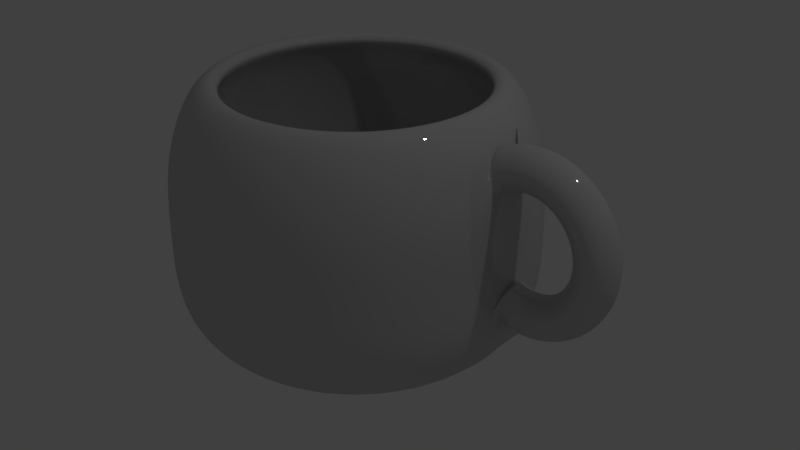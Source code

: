 # Source: TAZAi.blend  (saved by Blender 2.79.0; exported with 4.5.12 LTS)
import bpy
from mathutils import Matrix  # noqa: F401  (used for matrix-valued properties, if any)

bpy.ops.wm.read_factory_settings(use_empty=True)
scene = bpy.context.scene
scene.name = 'Scene'

# ---- collections
col_collection_1 = bpy.data.collections.new('Collection 1'); scene.collection.children.link(col_collection_1)

# ---- materials (node trees are filled in below, after node groups)
mat_material = bpy.data.materials.new('Material')
mat_material.alpha_threshold = 0.0
mat_material.roughness = 0.5

# ---- material node trees
mat_material.use_nodes = True; mat_material.node_tree.nodes.clear()
_N = mat_material.node_tree.nodes; _L = mat_material.node_tree.links
n0 = _N.new('ShaderNodeOutputMaterial'); n0.name = 'Material Output'; n0.location = (300, 300)
n1 = _N.new('ShaderNodeMixShader'); n1.name = 'Mix Shader'; n1.location = (10, 300)
n1.inputs[0].default_value = 0.14
n2 = _N.new('ShaderNodeBsdfDiffuse'); n2.name = 'Diffuse BSDF'; n2.location = (-190, 200)
n2.inputs[0].default_value = (0.5596, 0.5596, 0.5596, 1.0)
n3 = _N.new('ShaderNodeBsdfAnisotropic'); n3.name = 'Glossy BSDF'; n3.location = (-190, 100)
n3.distribution = 'GGX'
n3.inputs[1].default_value = 0.0
_L.new(n1.outputs[0], n0.inputs[0])
_L.new(n2.outputs[0], n1.inputs[1])
_L.new(n3.outputs[0], n1.inputs[2])
n0.is_active_output = True

# ---- world
world_world = bpy.data.worlds.new('World'); scene.world = world_world
world_world.color = (0.05088, 0.05088, 0.05088)
world_world.use_sun_shadow = False
world_world.sun_shadow_jitter_overblur = 0.0
world_world.cycles.sampling_method = 'MANUAL'

# ---- cameras
cam_camera = bpy.data.cameras.new('Camera')
cam_camera.clip_end = 100.0
cam_camera.lens = 35.0
cam_camera.sensor_width = 32.0
cam_camera.sensor_height = 18.0
cam_camera.ortho_scale = 7.314
cam_camera.dof.focus_distance = 0.0

# ---- lights
light_lamp = bpy.data.lights.new('Lamp', 'POINT')
light_lamp.transmission_factor = 0.0
light_lamp.cutoff_distance = 30.0
light_lamp.energy = 100.0
light_lamp.shadow_buffer_clip_start = 1.001
light_lamp.shadow_soft_size = 0.1
light_lamp.shadow_maximum_resolution = 0.006
light_lamp.use_absolute_resolution = True

# ---- meshes
me_cunurbspath = bpy.data.meshes.new('CUNurbsPath')
me_cunurbspath.from_pydata([(-1.67, 0.195, 0.3761), (-1.763, -2.98e-08, 0.547), (-1.67, -0.195, 0.3761), (-1.576, 2.98e-08, 0.2052), (-1.634, 0.195, 0.3935), (-1.709, -1.492e-08, 0.5734), (-1.634, -0.195, 0.3935), (-1.558, 1.488e-08, 0.2135), (-1.597, 0.195, 0.4065), (-1.653, -1.498e-08, 0.5934), (-1.597, -0.195, 0.4065), (-1.541, 1.482e-08, 0.2196), (-1.56, 0.195, 0.4155), (-1.596, -7.619e-09, 0.6072), (-1.56, -0.195, 0.4155), (-1.524, 7.282e-09, 0.2238), (-1.523, 0.195, 0.4204), (-1.539, -1.891e-08, 0.6147), (-1.523, -0.195, 0.4204), (-1.507, 1.834e-08, 0.226), (-1.486, 0.195, 0.4215), (-1.482, -1.16e-08, 0.6165), (-1.486, -0.195, 0.4215), (-1.49, 1.075e-08, 0.2265), (-1.45, 0.195, 0.419), (-1.427, -1.175e-08, 0.6126), (-1.45, -0.195, 0.419), (-1.473, 1.06e-08, 0.2253), (-1.414, 0.195, 0.413), (-1.372, -1.192e-08, 0.6035), (-1.414, -0.195, 0.413), (-1.455, 1.043e-08, 0.2224), (-1.379, 0.195, 0.4036), (-1.32, -1.21e-08, 0.5894), (-1.379, -0.195, 0.4036), (-1.438, 1.026e-08, 0.2178), (-1.346, 0.195, 0.3912), (-1.27, -8.553e-09, 0.5708), (-1.346, -0.195, 0.3912), (-1.422, 6.348e-09, 0.2116), (-1.313, 0.195, 0.3758), (-1.222, -8.739e-09, 0.5479), (-1.313, -0.195, 0.3758), (-1.405, 6.162e-09, 0.2037), (-1.283, 0.195, 0.3577), (-1.176, -1.079e-08, 0.5211), (-1.283, -0.195, 0.3577), (-1.389, 7.837e-09, 0.1942), (-1.254, 0.195, 0.3369), (-1.134, -1.098e-08, 0.4907), (-1.254, -0.195, 0.3369), (-1.374, 7.65e-09, 0.1832), (-1.226, 0.195, 0.3138), (-1.094, -5.574e-09, 0.4569), (-1.226, -0.195, 0.3138), (-1.359, 1.876e-09, 0.1707), (-1.201, 0.195, 0.2885), (-1.057, -3.894e-09, 0.4201), (-1.201, -0.195, 0.2885), (-1.345, -1.691e-10, 0.1569), (-1.178, 0.195, 0.2612), (-1.024, -3.015e-08, 0.3807), (-1.178, -0.195, 0.2612), (-1.332, 2.573e-08, 0.1418), (-1.158, 0.195, 0.2321), (-0.9943, -1.915e-08, 0.3387), (-1.158, -0.195, 0.2321), (-1.321, 1.438e-08, 0.1255), (-1.139, 0.195, 0.2014), (-0.968, -2.585e-08, 0.2946), (-1.139, -0.195, 0.2014), (-1.311, 2.072e-08, 0.1082), (-1.123, 0.195, 0.1693), (-0.9453, -2.322e-08, 0.2487), (-1.123, -0.195, 0.1693), (-1.302, 1.775e-08, 0.09), (-1.11, 0.195, 0.1361), (-0.9263, -1.688e-08, 0.2012), (-1.11, -0.195, 0.1361), (-1.294, 1.106e-08, 0.07102), (-1.1, 0.195, 0.1019), (-0.9112, -2.788e-08, 0.1523), (-1.1, -0.195, 0.1019), (-1.288, 2.172e-08, 0.05142), (-1.092, 0.195, 0.0669), (-0.8999, -1.094e-08, 0.1025), (-1.092, -0.195, 0.0669), (-1.283, 4.426e-09, 0.03133), (-1.086, 0.195, 0.03139), (-0.8925, -1.814e-08, 0.05187), (-1.086, -0.195, 0.03139), (-1.28, 1.126e-08, 0.01091), (-1.084, 0.195, -0.004423), (-0.8892, -1.052e-08, 0.0008333), (-1.084, -0.195, -0.004423), (-1.279, 3.249e-09, -0.00968), (-1.085, 0.195, -0.04033), (-0.8898, -1.496e-08, -0.05037), (-1.085, -0.195, -0.04033), (-1.279, 7.285e-09, -0.03029), (-1.088, 0.195, -0.07609), (-0.8944, -1.992e-08, -0.1014), (-1.088, -0.195, -0.07609), (-1.281, 1.18e-08, -0.05074), (-1.094, 0.195, -0.1115), (-0.9031, -1.42e-08, -0.1521), (-1.094, -0.195, -0.1115), (-1.285, 5.588e-09, -0.07087), (-1.103, 0.195, -0.1463), (-0.9159, -2.53e-08, -0.202), (-1.103, -0.195, -0.1463), (-1.29, 1.614e-08, -0.0905), (-1.114, 0.195, -0.1802), (-0.9327, -1.024e-08, -0.251), (-1.114, -0.195, -0.1802), (-1.296, 4.735e-10, -0.1095), (-1.129, 0.195, -0.2131), (-0.9535, -1.267e-08, -0.2986), (-1.129, -0.195, -0.2131), (-1.304, 2.228e-09, -0.1276), (-1.146, 0.195, -0.2446), (-0.9783, -1.725e-08, -0.3445), (-1.146, -0.195, -0.2446), (-1.313, 6.035e-09, -0.1447), (-1.165, 0.195, -0.2746), (-1.007, -2.001e-08, -0.3885), (-1.165, -0.195, -0.2746), (-1.324, 7.928e-09, -0.1607), (-1.188, 0.195, -0.3027), (-1.04, -1.957e-08, -0.4301), (-1.188, -0.195, -0.3027), (-1.335, 6.504e-09, -0.1753), (-1.212, 0.195, -0.3288), (-1.077, -1.92e-08, -0.469), (-1.212, -0.195, -0.3288), (-1.348, 5.015e-09, -0.1886), (-1.239, 0.195, -0.3526), (-1.117, -2.076e-08, -0.5048), (-1.239, -0.195, -0.3526), (-1.361, 5.315e-09, -0.2003), (-1.268, 0.195, -0.3737), (-1.162, -1.589e-08, -0.5369), (-1.268, -0.195, -0.3737), (-1.375, -9.864e-10, -0.2105), (-1.3, 0.195, -0.392), (-1.21, -1.855e-08, -0.565), (-1.3, -0.195, -0.392), (-1.39, 7.23e-11, -0.219), (-1.333, 0.195, -0.4072), (-1.261, -1.573e-08, -0.5885), (-1.333, -0.195, -0.4072), (-1.405, -4.557e-09, -0.2259), (-1.368, 0.195, -0.419), (-1.315, -1.861e-08, -0.6068), (-1.368, -0.195, -0.419), (-1.42, -3.708e-09, -0.2312), (-1.404, 0.195, -0.4272), (-1.372, -2.719e-08, -0.6195), (-1.404, -0.195, -0.4272), (-1.436, 2.608e-09, -0.2348), (-1.442, 0.195, -0.4314), (-1.431, -1.728e-08, -0.6261), (-1.442, -0.195, -0.4314), (-1.453, -9.833e-09, -0.2367), (-1.481, 0.195, -0.4314), (-1.492, -2.614e-08, -0.6261), (-1.481, -0.195, -0.4314), (-1.471, -3.789e-09, -0.2367), (-1.522, 0.195, -0.4269), (-1.554, -2.77e-08, -0.6192), (-1.522, -0.195, -0.4269), (-1.489, -5.35e-09, -0.2346), (-1.563, 0.195, -0.4177), (-1.616, -2.943e-08, -0.6053), (-1.563, -0.195, -0.4177), (-1.51, -7.077e-09, -0.2301), (-1.604, 0.195, -0.4034), (-1.677, -2.761e-08, -0.5841), (-1.604, -0.195, -0.4034), (-1.531, -1.271e-08, -0.2226), (-1.646, 0.195, -0.3837), (-1.646, -0.195, -0.3837), (-1.555, -1.48e-08, -0.2117), (-2.722, -0.007054, -1.024), (-2.722, 0.8071, -1.024), (-2.722, 0.851, 0.6901), (-2.563, 0.7914, -1.024), (-2.554, 0.8345, 0.6901), (-2.41, 0.7451, -1.024), (-2.393, 0.7857, 0.6901), (-2.269, 0.6699, -1.024), (-2.245, 0.7064, 0.6901), (-2.146, 0.5686, -1.024), (-2.115, 0.5997, 0.6901), (-2.045, 0.4452, -1.024), (-2.008, 0.4697, 0.6901), (-1.969, 0.3045, -1.024), (-1.929, 0.3213, 0.6901), (-1.923, 0.1518, -1.024), (-1.88, 0.1604, 0.6901), (-1.907, -0.007054, -1.024), (-1.863, -0.007054, 0.6901), (-1.923, -0.1659, -1.024), (-1.88, -0.1745, 0.6901), (-1.969, -0.3186, -1.024), (-1.929, -0.3354, 0.6901), (-2.045, -0.4593, -1.024), (-2.008, -0.4838, 0.6901), (-2.146, -0.5827, -1.024), (-2.115, -0.6138, 0.6901), (-2.269, -0.684, -1.024), (-2.245, -0.7205, 0.6901), (-2.41, -0.7592, -1.024), (-2.393, -0.7998, 0.6901), (-2.563, -0.8055, -1.024), (-2.554, -0.8487, 0.6901), (-2.722, -0.8212, -1.024), (-2.722, -0.8651, 0.6901), (-2.88, -0.8055, -1.024), (-2.889, -0.8487, 0.6901), (-3.033, -0.7592, -1.024), (-3.05, -0.7998, 0.6901), (-3.174, -0.684, -1.024), (-3.198, -0.7205, 0.6901), (-3.297, -0.5827, -1.024), (-3.328, -0.6138, 0.6901), (-3.398, -0.4593, -1.024), (-3.435, -0.4838, 0.6901), (-3.474, -0.3186, -1.024), (-3.514, -0.3354, 0.6901), (-3.52, -0.1659, -1.024), (-3.563, -0.1745, 0.6901), (-3.536, -0.007053, -1.024), (-3.58, -0.007053, 0.6901), (-3.52, 0.1518, -1.024), (-3.563, 0.1604, 0.6901), (-3.474, 0.3045, -1.024), (-3.514, 0.3213, 0.6901), (-3.398, 0.4452, -1.024), (-3.435, 0.4697, 0.6901), (-3.297, 0.5686, -1.024), (-3.328, 0.5997, 0.6901), (-3.174, 0.6699, -1.024), (-3.198, 0.7064, 0.6901), (-3.033, 0.7451, -1.024), (-3.05, 0.7857, 0.6901), (-2.88, 0.7914, -1.024), (-2.889, 0.8345, 0.6901), (-2.722, 1.113, -0.7094), (-2.722, 1.113, -0.2612), (-2.722, 1.113, 0.187), (-2.722, 0.9929, 0.5388), (-2.526, 0.9737, 0.5388), (-2.503, 1.092, 0.187), (-2.503, 1.092, -0.2612), (-2.503, 1.092, -0.7094), (-2.339, 0.9168, 0.5388), (-2.293, 1.028, 0.187), (-2.293, 1.028, -0.2612), (-2.293, 1.028, -0.7094), (-2.166, 0.8244, 0.5388), (-2.099, 0.9246, 0.187), (-2.099, 0.9246, -0.2612), (-2.099, 0.9246, -0.7094), (-2.014, 0.7001, 0.5388), (-1.929, 0.7853, 0.187), (-1.929, 0.7853, -0.2612), (-1.929, 0.7853, -0.7094), (-1.89, 0.5485, 0.5388), (-1.79, 0.6155, 0.187), (-1.79, 0.6155, -0.2612), (-1.79, 0.6155, -0.7094), (-1.798, 0.3756, 0.5388), (-1.686, 0.4217, 0.187), (-1.686, 0.4217, -0.2612), (-1.686, 0.4217, -0.7094), (-1.741, 0.188, 0.5388), (-1.623, 0.2115, 0.187), (-1.623, 0.2115, -0.2612), (-1.623, 0.2115, -0.7094), (-1.722, -0.007054, 0.5388), (-1.601, -0.007054, 0.187), (-1.601, -0.007054, -0.2612), (-1.601, -0.007054, -0.7094), (-1.741, -0.2021, 0.5388), (-1.623, -0.2257, 0.187), (-1.623, -0.2257, -0.2612), (-1.623, -0.2257, -0.7094), (-1.798, -0.3897, 0.5388), (-1.686, -0.4359, 0.187), (-1.686, -0.4359, -0.2612), (-1.686, -0.4359, -0.7094), (-1.89, -0.5626, 0.5388), (-1.79, -0.6296, 0.187), (-1.79, -0.6296, -0.2612), (-1.79, -0.6296, -0.7094), (-2.014, -0.7142, 0.5388), (-1.929, -0.7994, 0.187), (-1.929, -0.7994, -0.2612), (-1.929, -0.7994, -0.7094), (-2.166, -0.8385, 0.5388), (-2.099, -0.9387, 0.187), (-2.099, -0.9387, -0.2612), (-2.099, -0.9387, -0.7094), (-2.339, -0.9309, 0.5388), (-2.293, -1.042, 0.187), (-2.293, -1.042, -0.2612), (-2.293, -1.042, -0.7094), (-2.526, -0.9878, 0.5388), (-2.503, -1.106, 0.187), (-2.503, -1.106, -0.2612), (-2.503, -1.106, -0.7094), (-2.722, -1.007, 0.5388), (-2.722, -1.128, 0.187), (-2.722, -1.128, -0.2612), (-2.722, -1.128, -0.7094), (-2.917, -0.9878, 0.5388), (-2.94, -1.106, 0.187), (-2.94, -1.106, -0.2612), (-2.94, -1.106, -0.7094), (-3.104, -0.9309, 0.5388), (-3.15, -1.042, 0.187), (-3.15, -1.042, -0.2612), (-3.15, -1.042, -0.7094), (-3.277, -0.8385, 0.5388), (-3.344, -0.9387, 0.187), (-3.344, -0.9387, -0.2612), (-3.344, -0.9387, -0.7094), (-3.429, -0.7142, 0.5388), (-3.514, -0.7994, 0.187), (-3.514, -0.7994, -0.2612), (-3.514, -0.7994, -0.7094), (-3.553, -0.5626, 0.5388), (-3.653, -0.6296, 0.187), (-3.653, -0.6296, -0.2612), (-3.653, -0.6296, -0.7094), (-3.645, -0.3897, 0.5388), (-3.757, -0.4359, 0.187), (-3.757, -0.4359, -0.2612), (-3.757, -0.4359, -0.7094), (-3.702, -0.2021, 0.5388), (-3.82, -0.2257, 0.187), (-3.82, -0.2257, -0.2612), (-3.82, -0.2257, -0.7094), (-3.722, -0.007053, 0.5388), (-3.842, -0.007053, 0.187), (-3.842, -0.007053, -0.2612), (-3.842, -0.007053, -0.7094), (-3.702, 0.188, 0.5388), (-3.82, 0.2115, 0.187), (-3.82, 0.2115, -0.2612), (-3.82, 0.2115, -0.7094), (-3.645, 0.3756, 0.5388), (-3.757, 0.4217, 0.187), (-3.757, 0.4217, -0.2612), (-3.757, 0.4217, -0.7094), (-3.553, 0.5485, 0.5388), (-3.653, 0.6155, 0.187), (-3.653, 0.6155, -0.2612), (-3.653, 0.6155, -0.7094), (-3.429, 0.7001, 0.5388), (-3.514, 0.7853, 0.187), (-3.514, 0.7853, -0.2612), (-3.514, 0.7853, -0.7094), (-3.277, 0.8244, 0.5388), (-3.344, 0.9246, 0.187), (-3.344, 0.9246, -0.2612), (-3.344, 0.9246, -0.7094), (-3.104, 0.9168, 0.5388), (-3.15, 1.028, 0.187), (-3.15, 1.028, -0.2612), (-3.15, 1.028, -0.7094), (-2.917, 0.9737, 0.5388), (-2.94, 1.092, 0.187), (-2.94, 1.092, -0.2612), (-2.94, 1.092, -0.7094), (-2.722, 0.7428, 0.617), (-2.575, 0.7284, 0.617), (-2.435, 0.6857, 0.617), (-2.305, 0.6164, 0.617), (-2.191, 0.5232, 0.617), (-2.098, 0.4095, 0.617), (-2.029, 0.2799, 0.617), (-1.986, 0.1392, 0.617), (-1.972, -0.007054, 0.617), (-1.986, -0.1533, 0.617), (-2.029, -0.294, 0.617), (-2.098, -0.4237, 0.617), (-2.191, -0.5373, 0.617), (-2.305, -0.6305, 0.617), (-2.435, -0.6998, 0.617), (-2.575, -0.7425, 0.617), (-2.722, -0.7569, 0.617), (-2.868, -0.7425, 0.617), (-3.008, -0.6998, 0.617), (-3.138, -0.6305, 0.617), (-3.252, -0.5373, 0.617), (-3.345, -0.4237, 0.617), (-3.414, -0.294, 0.617), (-3.457, -0.1533, 0.617), (-3.471, -0.007053, 0.617), (-3.457, 0.1392, 0.617), (-3.414, 0.2799, 0.617), (-3.345, 0.4095, 0.617), (-3.252, 0.5232, 0.617), (-3.138, 0.6164, 0.617), (-3.008, 0.6857, 0.617), (-2.868, 0.7284, 0.617), (-2.715, 0.8527, 0.5348), (-2.547, 0.8361, 0.5348), (-2.386, 0.7872, 0.5348), (-2.238, 0.7078, 0.5348), (-2.107, 0.6009, 0.5348), (-2.0, 0.4706, 0.5348), (-1.921, 0.3219, 0.5348), (-1.872, 0.1607, 0.5348), (-1.855, -0.007054, 0.5348), (-1.872, -0.1748, 0.5348), (-1.921, -0.336, 0.5348), (-2.0, -0.4847, 0.5348), (-2.107, -0.615, 0.5348), (-2.238, -0.7219, 0.5348), (-2.386, -0.8013, 0.5348), (-2.547, -0.8502, 0.5348), (-2.715, -0.8668, 0.5348), (-2.883, -0.8502, 0.5348), (-3.044, -0.8013, 0.5348), (-3.193, -0.7219, 0.5348), (-3.323, -0.615, 0.5348), (-3.43, -0.4847, 0.5348), (-3.509, -0.336, 0.5348), (-3.558, -0.1748, 0.5348), (-3.575, -0.007053, 0.5348), (-3.558, 0.1607, 0.5348), (-3.509, 0.3219, 0.5348), (-3.43, 0.4706, 0.5348), (-3.323, 0.6009, 0.5348), (-3.193, 0.7078, 0.5348), (-3.044, 0.7872, 0.5348), (-2.883, 0.8361, 0.5348), (-2.715, 0.9881, 0.187), (-2.521, 0.9689, 0.187), (-2.334, 0.9123, 0.187), (-2.162, 0.8203, 0.187), (-2.012, 0.6966, 0.187), (-1.888, 0.5458, 0.187), (-1.796, 0.3738, 0.187), (-1.739, 0.1871, 0.187), (-1.72, -0.007054, 0.187), (-1.739, -0.2012, 0.187), (-1.796, -0.3879, 0.187), (-1.888, -0.5599, 0.187), (-2.012, -0.7107, 0.187), (-2.162, -0.8345, 0.187), (-2.334, -0.9264, 0.187), (-2.521, -0.983, 0.187), (-2.715, -1.002, 0.187), (-2.909, -0.983, 0.187), (-3.096, -0.9264, 0.187), (-3.268, -0.8345, 0.187), (-3.419, -0.7107, 0.187), (-3.543, -0.5599, 0.187), (-3.635, -0.3879, 0.187), (-3.691, -0.2012, 0.187), (-3.71, -0.007053, 0.187), (-3.691, 0.1871, 0.187), (-3.635, 0.3738, 0.187), (-3.543, 0.5458, 0.187), (-3.419, 0.6966, 0.187), (-3.268, 0.8204, 0.187), (-3.096, 0.9123, 0.187), (-2.909, 0.9689, 0.187), (-2.715, 1.035, -0.2557), (-2.512, 1.015, -0.2557), (-2.316, 0.9557, -0.2557), (-2.136, 0.8594, -0.2557), (-1.978, 0.7298, -0.2557), (-1.849, 0.5719, -0.2557), (-1.752, 0.3917, -0.2557), (-1.693, 0.1962, -0.2557), (-1.673, -0.007054, -0.2557), (-1.693, -0.2103, -0.2557), (-1.752, -0.4058, -0.2557), (-1.849, -0.586, -0.2557), (-1.978, -0.7439, -0.2557), (-2.136, -0.8735, -0.2557), (-2.316, -0.9698, -0.2557), (-2.512, -1.029, -0.2557), (-2.715, -1.049, -0.2557), (-2.918, -1.029, -0.2557), (-3.114, -0.9698, -0.2557), (-3.294, -0.8735, -0.2557), (-3.452, -0.7439, -0.2557), (-3.582, -0.586, -0.2557), (-3.678, -0.4058, -0.2557), (-3.737, -0.2103, -0.2557), (-3.757, -0.007053, -0.2557), (-3.737, 0.1962, -0.2557), (-3.678, 0.3917, -0.2557), (-3.582, 0.5719, -0.2557), (-3.452, 0.7298, -0.2557), (-3.294, 0.8594, -0.2557), (-3.114, 0.9557, -0.2557), (-2.918, 1.015, -0.2557), (-2.715, 1.011, -0.711), (-2.516, 0.9919, -0.711), (-2.325, 0.9339, -0.711), (-2.149, 0.8398, -0.711), (-1.995, 0.7132, -0.711), (-1.868, 0.5588, -0.711), (-1.774, 0.3827, -0.711), (-1.716, 0.1917, -0.711), (-1.697, -0.007053, -0.711), (-1.716, -0.2058, -0.711), (-1.774, -0.3968, -0.711), (-1.868, -0.5729, -0.711), (-1.995, -0.7273, -0.711), (-2.149, -0.8539, -0.711), (-2.325, -0.948, -0.711), (-2.516, -1.006, -0.711), (-2.715, -1.026, -0.711), (-2.914, -1.006, -0.711), (-3.105, -0.948, -0.711), (-3.281, -0.8539, -0.711), (-3.435, -0.7273, -0.711), (-3.562, -0.5729, -0.711), (-3.656, -0.3968, -0.711), (-3.714, -0.2058, -0.711), (-3.734, -0.007053, -0.711), (-3.714, 0.1917, -0.711), (-3.656, 0.3827, -0.711), (-3.562, 0.5588, -0.711), (-3.435, 0.7132, -0.711), (-3.281, 0.8398, -0.711), (-3.105, 0.9339, -0.711), (-2.914, 0.9919, -0.711), (-2.709, 0.7657, -0.9513), (-2.558, 0.7509, -0.9513), (-2.413, 0.7069, -0.9513), (-2.28, 0.6355, -0.9513), (-2.162, 0.5394, -0.9513), (-2.066, 0.4223, -0.9513), (-1.995, 0.2887, -0.9513), (-1.951, 0.1437, -0.9513), (-1.936, -0.007053, -0.9513), (-1.951, -0.1578, -0.9513), (-1.995, -0.3028, -0.9513), (-2.066, -0.4364, -0.9513), (-2.162, -0.5535, -0.9513), (-2.28, -0.6496, -0.9513), (-2.413, -0.721, -0.9513), (-2.558, -0.765, -0.9513), (-2.709, -0.7798, -0.9513), (-2.86, -0.765, -0.9513), (-3.005, -0.721, -0.9513), (-3.138, -0.6496, -0.9513), (-3.255, -0.5535, -0.9513), (-3.351, -0.4364, -0.9513), (-3.423, -0.3028, -0.9513), (-3.467, -0.1578, -0.9513), (-3.482, -0.007053, -0.9513), (-3.467, 0.1437, -0.9513), (-3.423, 0.2887, -0.9513), (-3.351, 0.4223, -0.9513), (-3.255, 0.5394, -0.9513), (-3.138, 0.6355, -0.9513), (-3.005, 0.7069, -0.9513), (-2.86, 0.7509, -0.9513), (-2.709, -0.007053, -0.9513)], [], [(0, 4, 7, 3), (1, 5, 4, 0), (2, 6, 5, 1), (3, 7, 6, 2), (4, 8, 11, 7), (5, 9, 8, 4), (6, 10, 9, 5), (7, 11, 10, 6), (8, 12, 15, 11), (9, 13, 12, 8), (10, 14, 13, 9), (11, 15, 14, 10), (12, 16, 19, 15), (13, 17, 16, 12), (14, 18, 17, 13), (15, 19, 18, 14), (16, 20, 23, 19), (17, 21, 20, 16), (18, 22, 21, 17), (19, 23, 22, 18), (20, 24, 27, 23), (21, 25, 24, 20), (22, 26, 25, 21), (23, 27, 26, 22), (24, 28, 31, 27), (25, 29, 28, 24), (26, 30, 29, 25), (27, 31, 30, 26), (28, 32, 35, 31), (29, 33, 32, 28), (30, 34, 33, 29), (31, 35, 34, 30), (32, 36, 39, 35), (33, 37, 36, 32), (34, 38, 37, 33), (35, 39, 38, 34), (36, 40, 43, 39), (37, 41, 40, 36), (38, 42, 41, 37), (39, 43, 42, 38), (40, 44, 47, 43), (41, 45, 44, 40), (42, 46, 45, 41), (43, 47, 46, 42), (44, 48, 51, 47), (45, 49, 48, 44), (46, 50, 49, 45), (47, 51, 50, 46), (48, 52, 55, 51), (49, 53, 52, 48), (50, 54, 53, 49), (51, 55, 54, 50), (52, 56, 59, 55), (53, 57, 56, 52), (54, 58, 57, 53), (55, 59, 58, 54), (56, 60, 63, 59), (57, 61, 60, 56), (58, 62, 61, 57), (59, 63, 62, 58), (60, 64, 67, 63), (61, 65, 64, 60), (62, 66, 65, 61), (63, 67, 66, 62), (64, 68, 71, 67), (65, 69, 68, 64), (66, 70, 69, 65), (67, 71, 70, 66), (68, 72, 75, 71), (69, 73, 72, 68), (70, 74, 73, 69), (71, 75, 74, 70), (72, 76, 79, 75), (73, 77, 76, 72), (74, 78, 77, 73), (75, 79, 78, 74), (76, 80, 83, 79), (77, 81, 80, 76), (78, 82, 81, 77), (79, 83, 82, 78), (80, 84, 87, 83), (81, 85, 84, 80), (82, 86, 85, 81), (83, 87, 86, 82), (84, 88, 91, 87), (85, 89, 88, 84), (86, 90, 89, 85), (87, 91, 90, 86), (88, 92, 95, 91), (89, 93, 92, 88), (90, 94, 93, 89), (91, 95, 94, 90), (92, 96, 99, 95), (93, 97, 96, 92), (94, 98, 97, 93), (95, 99, 98, 94), (96, 100, 103, 99), (97, 101, 100, 96), (98, 102, 101, 97), (99, 103, 102, 98), (100, 104, 107, 103), (101, 105, 104, 100), (102, 106, 105, 101), (103, 107, 106, 102), (104, 108, 111, 107), (105, 109, 108, 104), (106, 110, 109, 105), (107, 111, 110, 106), (108, 112, 115, 111), (109, 113, 112, 108), (110, 114, 113, 109), (111, 115, 114, 110), (112, 116, 119, 115), (113, 117, 116, 112), (114, 118, 117, 113), (115, 119, 118, 114), (116, 120, 123, 119), (117, 121, 120, 116), (118, 122, 121, 117), (119, 123, 122, 118), (120, 124, 127, 123), (121, 125, 124, 120), (122, 126, 125, 121), (123, 127, 126, 122), (124, 128, 131, 127), (125, 129, 128, 124), (126, 130, 129, 125), (127, 131, 130, 126), (128, 132, 135, 131), (129, 133, 132, 128), (130, 134, 133, 129), (131, 135, 134, 130), (132, 136, 139, 135), (133, 137, 136, 132), (134, 138, 137, 133), (135, 139, 138, 134), (136, 140, 143, 139), (137, 141, 140, 136), (138, 142, 141, 137), (139, 143, 142, 138), (140, 144, 147, 143), (141, 145, 144, 140), (142, 146, 145, 141), (143, 147, 146, 142), (144, 148, 151, 147), (145, 149, 148, 144), (146, 150, 149, 145), (147, 151, 150, 146), (148, 152, 155, 151), (149, 153, 152, 148), (150, 154, 153, 149), (151, 155, 154, 150), (152, 156, 159, 155), (153, 157, 156, 152), (154, 158, 157, 153), (155, 159, 158, 154), (156, 160, 163, 159), (157, 161, 160, 156), (158, 162, 161, 157), (159, 163, 162, 158), (160, 164, 167, 163), (161, 165, 164, 160), (162, 166, 165, 161), (163, 167, 166, 162), (164, 168, 171, 167), (165, 169, 168, 164), (166, 170, 169, 165), (167, 171, 170, 166), (168, 172, 175, 171), (169, 173, 172, 168), (170, 174, 173, 169), (171, 175, 174, 170), (172, 176, 179, 175), (173, 177, 176, 172), (174, 178, 177, 173), (175, 179, 178, 174), (176, 180, 182, 179), (179, 182, 181, 178), (287, 181, 182, 282, 286), (183, 184, 186), (251, 185, 187, 252), (183, 186, 188), (252, 187, 189, 256), (183, 188, 190), (256, 189, 191, 260), (183, 190, 192), (260, 191, 193, 264), (183, 192, 194), (264, 193, 195, 268), (183, 194, 196), (268, 195, 197, 272), (183, 196, 198), (272, 197, 199, 276), (183, 198, 200), (276, 199, 201, 280), (183, 200, 202), (280, 201, 203, 284), (183, 202, 204), (284, 203, 205, 288), (183, 204, 206), (288, 205, 207, 292), (183, 206, 208), (292, 207, 209, 296), (183, 208, 210), (296, 209, 211, 300), (183, 210, 212), (300, 211, 213, 304), (183, 212, 214), (304, 213, 215, 308), (183, 214, 216), (308, 215, 217, 312), (183, 216, 218), (312, 217, 219, 316), (183, 218, 220), (316, 219, 221, 320), (183, 220, 222), (320, 221, 223, 324), (183, 222, 224), (324, 223, 225, 328), (183, 224, 226), (328, 225, 227, 332), (183, 226, 228), (332, 227, 229, 336), (183, 228, 230), (336, 229, 231, 340), (183, 230, 232), (340, 231, 233, 344), (183, 232, 234), (344, 233, 235, 348), (183, 234, 236), (348, 235, 237, 352), (183, 236, 238), (352, 237, 239, 356), (183, 238, 240), (356, 239, 241, 360), (183, 240, 242), (360, 241, 243, 364), (183, 242, 244), (364, 243, 245, 368), (183, 244, 246), (368, 245, 247, 372), (183, 246, 184), (372, 247, 185, 251), (246, 375, 248, 184), (375, 374, 249, 248), (374, 373, 250, 249), (373, 372, 251, 250), (244, 371, 375, 246), (371, 370, 374, 375), (370, 369, 373, 374), (369, 368, 372, 373), (242, 367, 371, 244), (367, 366, 370, 371), (366, 365, 369, 370), (365, 364, 368, 369), (240, 363, 367, 242), (363, 362, 366, 367), (362, 361, 365, 366), (361, 360, 364, 365), (238, 359, 363, 240), (359, 358, 362, 363), (358, 357, 361, 362), (357, 356, 360, 361), (236, 355, 359, 238), (355, 354, 358, 359), (354, 353, 357, 358), (353, 352, 356, 357), (234, 351, 355, 236), (351, 350, 354, 355), (350, 349, 353, 354), (349, 348, 352, 353), (232, 347, 351, 234), (347, 346, 350, 351), (346, 345, 349, 350), (345, 344, 348, 349), (230, 343, 347, 232), (343, 342, 346, 347), (342, 341, 345, 346), (341, 340, 344, 345), (228, 339, 343, 230), (339, 338, 342, 343), (338, 337, 341, 342), (337, 336, 340, 341), (226, 335, 339, 228), (335, 334, 338, 339), (334, 333, 337, 338), (333, 332, 336, 337), (224, 331, 335, 226), (331, 330, 334, 335), (330, 329, 333, 334), (329, 328, 332, 333), (222, 327, 331, 224), (327, 326, 330, 331), (326, 325, 329, 330), (325, 324, 328, 329), (220, 323, 327, 222), (323, 322, 326, 327), (322, 321, 325, 326), (321, 320, 324, 325), (218, 319, 323, 220), (319, 318, 322, 323), (318, 317, 321, 322), (317, 316, 320, 321), (216, 315, 319, 218), (315, 314, 318, 319), (314, 313, 317, 318), (313, 312, 316, 317), (214, 311, 315, 216), (311, 310, 314, 315), (310, 309, 313, 314), (309, 308, 312, 313), (212, 307, 311, 214), (307, 306, 310, 311), (306, 305, 309, 310), (305, 304, 308, 309), (210, 303, 307, 212), (303, 302, 306, 307), (302, 301, 305, 306), (301, 300, 304, 305), (208, 299, 303, 210), (299, 298, 302, 303), (298, 297, 301, 302), (297, 296, 300, 301), (206, 295, 299, 208), (295, 294, 298, 299), (294, 293, 297, 298), (293, 292, 296, 297), (204, 291, 295, 206), (291, 290, 294, 295), (290, 289, 293, 294), (289, 288, 292, 293), (202, 287, 291, 204), (287, 286, 290, 291), (286, 285, 289, 290), (285, 284, 288, 289), (200, 283, 287, 202), (282, 281, 285, 286), (198, 279, 283, 200), (278, 277, 281, 282), (196, 275, 279, 198), (275, 274, 278, 279), (274, 273, 277, 278), (273, 272, 276, 277), (194, 271, 275, 196), (271, 270, 274, 275), (270, 269, 273, 274), (269, 268, 272, 273), (192, 267, 271, 194), (267, 266, 270, 271), (266, 265, 269, 270), (265, 264, 268, 269), (190, 263, 267, 192), (263, 262, 266, 267), (262, 261, 265, 266), (261, 260, 264, 265), (188, 259, 263, 190), (259, 258, 262, 263), (258, 257, 261, 262), (257, 256, 260, 261), (186, 255, 259, 188), (255, 254, 258, 259), (254, 253, 257, 258), (253, 252, 256, 257), (184, 248, 255, 186), (248, 249, 254, 255), (249, 250, 253, 254), (250, 251, 252, 253), (2, 1, 280, 284, 285), (1, 0, 277, 276, 280), (2, 285, 281, 3), (0, 276, 3, 281, 277), (182, 180, 279, 278, 282), (180, 176, 177, 283, 279, 278), (177, 178, 181, 287, 283), (245, 243, 405, 406), (225, 223, 395, 396), (205, 203, 385, 386), (239, 237, 402, 403), (219, 217, 392, 393), (199, 197, 382, 383), (233, 231, 399, 400), (213, 211, 389, 390), (193, 191, 379, 380), (187, 185, 376, 377), (247, 245, 406, 407), (227, 225, 396, 397), (207, 205, 386, 387), (241, 239, 403, 404), (221, 219, 393, 394), (201, 199, 383, 384), (235, 233, 400, 401), (185, 247, 407, 376), (215, 213, 390, 391), (195, 193, 380, 381), (229, 227, 397, 398), (209, 207, 387, 388), (189, 187, 377, 378), (243, 241, 404, 405), (223, 221, 394, 395), (203, 201, 384, 385), (237, 235, 401, 402), (217, 215, 391, 392), (197, 195, 381, 382), (231, 229, 398, 399), (211, 209, 388, 389), (191, 189, 378, 379), (385, 384, 416, 417), (399, 398, 430, 431), (386, 385, 417, 418), (400, 399, 431, 432), (387, 386, 418, 419), (401, 400, 432, 433), (388, 387, 419, 420), (402, 401, 433, 434), (389, 388, 420, 421), (403, 402, 434, 435), (390, 389, 421, 422), (377, 376, 408, 409), (404, 403, 435, 436), (391, 390, 422, 423), (378, 377, 409, 410), (405, 404, 436, 437), (392, 391, 423, 424), (379, 378, 410, 411), (406, 405, 437, 438), (393, 392, 424, 425), (380, 379, 411, 412), (407, 406, 438, 439), (394, 393, 425, 426), (381, 380, 412, 413), (376, 407, 439, 408), (395, 394, 426, 427), (382, 381, 413, 414), (396, 395, 427, 428), (383, 382, 414, 415), (397, 396, 428, 429), (384, 383, 415, 416), (398, 397, 429, 430), (420, 419, 451, 452), (434, 433, 465, 466), (421, 420, 452, 453), (435, 434, 466, 467), (422, 421, 453, 454), (409, 408, 440, 441), (436, 435, 467, 468), (423, 422, 454, 455), (410, 409, 441, 442), (437, 436, 468, 469), (424, 423, 455, 456), (411, 410, 442, 443), (438, 437, 469, 470), (425, 424, 456, 457), (412, 411, 443, 444), (439, 438, 470, 471), (426, 425, 457, 458), (413, 412, 444, 445), (408, 439, 471, 440), (427, 426, 458, 459), (414, 413, 445, 446), (428, 427, 459, 460), (415, 414, 446, 447), (429, 428, 460, 461), (416, 415, 447, 448), (430, 429, 461, 462), (417, 416, 448, 449), (431, 430, 462, 463), (418, 417, 449, 450), (432, 431, 463, 464), (419, 418, 450, 451), (433, 432, 464, 465), (455, 454, 486, 487), (442, 441, 473, 474), (469, 468, 500, 501), (456, 455, 487, 488), (443, 442, 474, 475), (470, 469, 501, 502), (457, 456, 488, 489), (444, 443, 475, 476), (471, 470, 502, 503), (458, 457, 489, 490), (445, 444, 476, 477), (440, 471, 503, 472), (459, 458, 490, 491), (446, 445, 477, 478), (460, 459, 491, 492), (447, 446, 478, 479), (461, 460, 492, 493), (448, 447, 479, 480), (462, 461, 493, 494), (449, 448, 480, 481), (463, 462, 494, 495), (450, 449, 481, 482), (464, 463, 495, 496), (451, 450, 482, 483), (465, 464, 496, 497), (452, 451, 483, 484), (466, 465, 497, 498), (453, 452, 484, 485), (467, 466, 498, 499), (454, 453, 485, 486), (441, 440, 472, 473), (468, 467, 499, 500), (490, 489, 521, 522), (477, 476, 508, 509), (472, 503, 535, 504), (491, 490, 522, 523), (478, 477, 509, 510), (492, 491, 523, 524), (479, 478, 510, 511), (493, 492, 524, 525), (480, 479, 511, 512), (494, 493, 525, 526), (481, 480, 512, 513), (495, 494, 526, 527), (482, 481, 513, 514), (496, 495, 527, 528), (483, 482, 514, 515), (497, 496, 528, 529), (484, 483, 515, 516), (498, 497, 529, 530), (485, 484, 516, 517), (499, 498, 530, 531), (486, 485, 517, 518), (473, 472, 504, 505), (500, 499, 531, 532), (487, 486, 518, 519), (474, 473, 505, 506), (501, 500, 532, 533), (488, 487, 519, 520), (475, 474, 506, 507), (502, 501, 533, 534), (489, 488, 520, 521), (476, 475, 507, 508), (503, 502, 534, 535), (525, 524, 556, 557), (512, 511, 543, 544), (526, 525, 557, 558), (513, 512, 544, 545), (527, 526, 558, 559), (514, 513, 545, 546), (528, 527, 559, 560), (515, 514, 546, 547), (529, 528, 560, 561), (516, 515, 547, 548), (530, 529, 561, 562), (517, 516, 548, 549), (531, 530, 562, 563), (518, 517, 549, 550), (505, 504, 536, 537), (532, 531, 563, 564), (519, 518, 550, 551), (506, 505, 537, 538), (533, 532, 564, 565), (520, 519, 551, 552), (507, 506, 538, 539), (534, 533, 565, 566), (521, 520, 552, 553), (508, 507, 539, 540), (535, 534, 566, 567), (522, 521, 553, 554), (509, 508, 540, 541), (504, 535, 567, 536), (523, 522, 554, 555), (510, 509, 541, 542), (524, 523, 555, 556), (511, 510, 542, 543), (560, 559, 568), (547, 546, 568), (561, 560, 568), (548, 547, 568), (562, 561, 568), (549, 548, 568), (563, 562, 568), (550, 549, 568), (537, 536, 568), (564, 563, 568), (551, 550, 568), (538, 537, 568), (565, 564, 568), (552, 551, 568), (539, 538, 568), (566, 565, 568), (553, 552, 568), (540, 539, 568), (567, 566, 568), (554, 553, 568), (541, 540, 568), (536, 567, 568), (555, 554, 568), (542, 541, 568), (556, 555, 568), (543, 542, 568), (557, 556, 568), (544, 543, 568), (558, 557, 568), (545, 544, 568), (559, 558, 568), (546, 545, 568)])
me_cunurbspath.polygons.foreach_set('use_smooth', [True] * 598)
me_cunurbspath.materials.append(mat_material)
me_cunurbspath.use_remesh_preserve_volume = False
me_cunurbspath.use_remesh_preserve_attributes = False
me_cunurbspath.use_mirror_vertex_groups = False
me_cunurbspath.auto_texspace = False
me_cunurbspath.update()

# ---- objects
ob_nurbspath = bpy.data.objects.new('NurbsPath', me_cunurbspath)
ob_lamp = bpy.data.objects.new('Lamp', light_lamp)
ob_camera = bpy.data.objects.new('Camera', cam_camera)

# ---- transforms, parenting, visibility, modifiers, constraints
ob_nurbspath.location = (2.969, 0.1068, 0.1606)
ob_nurbspath.lineart.crease_threshold = 0.0
_m = ob_nurbspath.modifiers.new('Subsurf', 'SUBSURF')
_m.uv_smooth = 'PRESERVE_CORNERS'
_m.levels = 2
_m.render_levels = 3
_m.show_only_control_edges = False
_m = ob_nurbspath.modifiers.new('Subsurf.001', 'SUBSURF')
_m.uv_smooth = 'PRESERVE_CORNERS'
_m.quality = 2
_m.show_only_control_edges = False
_m.use_creases = False
ob_lamp.location = (4.076, 1.005, 5.904)
ob_lamp.rotation_euler = (0.6503, 0.05522, 1.866)
ob_lamp.lock_rotations_4d = False
ob_lamp.empty_display_type = 'ARROWS'
ob_lamp.color = (0.0, 0.0, 0.0, 0.0)
ob_lamp.lineart.crease_threshold = 0.0
ob_camera.location = (7.481, -6.508, 5.344)
ob_camera.rotation_euler = (1.109, 0.0, 0.8149)
ob_camera.lock_rotations_4d = False
ob_camera.empty_display_type = 'ARROWS'
ob_camera.color = (0.0, 0.0, 0.0, 0.0)
ob_camera.display_type = 'WIRE'
ob_camera.lineart.crease_threshold = 0.0

# ---- collection membership
col_collection_1.objects.link(ob_nurbspath)
col_collection_1.objects.link(ob_lamp)
col_collection_1.objects.link(ob_camera)

# ---- scene / render settings (as saved in the file)
scene.camera = ob_nurbspath
scene.frame_start = 1; scene.frame_end = 250; scene.frame_set(1)
scene.render.engine = 'CYCLES'
scene.render.resolution_percentage = 50
scene.render.dither_intensity = 0.0
scene.cycles.use_denoising = False
scene.cycles.samples = 128
scene.cycles.sampling_pattern = 'TABULATED_SOBOL'
scene.cycles.use_adaptive_sampling = False
scene.cycles.use_light_tree = False
scene.cycles.blur_glossy = 0.0
scene.cycles.sample_clamp_indirect = 0.0
scene.view_settings.view_transform = 'Standard'
bpy.context.view_layer.update()

# ---- added for rendering (the .blend has no active camera): camera
cam_auto = bpy.data.cameras.new('AutoCamera')
cam_auto.lens = 50.0
cam_auto.sensor_width = 36.0
cam_auto.clip_end = 1000.0
ob_auto_camera = bpy.data.objects.new('AutoCamera', cam_auto)
scene.collection.objects.link(ob_auto_camera)
ob_auto_camera.location = (4.28409, -4.35195, 2.94443)
ob_auto_camera.rotation_euler = (1.09748, -7.21219e-08, 0.694738)
scene.camera = ob_auto_camera
bpy.context.view_layer.update()
